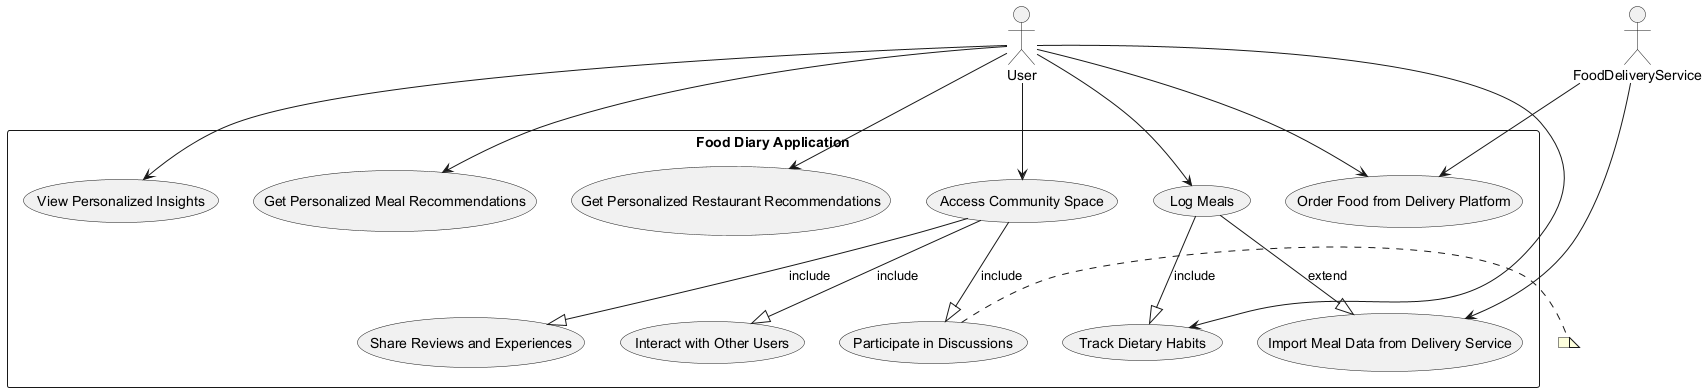

The diagram above was rendered by PlantUML. Its source (embedded in the PNG):
@startuml
' Actors
actor User
actor FoodDeliveryService as FoodDeliveryPlatform

' System Boundary
rectangle "Food Diary Application" {

  ' Use Cases
  usecase "Log Meals" as UC_LogMeals
  usecase "Track Dietary Habits" as UC_TrackHabits
  usecase "View Personalized Insights" as UC_ViewInsights
  usecase "Import Meal Data from Delivery Service" as UC_ImportMealData
  usecase "Get Personalized Meal Recommendations" as UC_GetRecommendations
  usecase "Get Personalized Restaurant Recommendations" as UC_GetRestaurantRecommendations
  usecase "Order Food from Delivery Platform" as UC_OrderFood
  usecase "Access Community Space" as UC_CommunitySpace
  usecase "Share Reviews and Experiences" as UC_ShareReviews
  usecase "Interact with Other Users" as UC_InteractUsers
  usecase "Participate in Discussions" as UC_ParticipateDiscussions

  ' Relationships between use cases (include, extend)
  UC_LogMeals --|> UC_TrackHabits : include
  UC_LogMeals --|> UC_ImportMealData : extend
  UC_CommunitySpace --|> UC_ShareReviews : include
  UC_CommunitySpace --|> UC_InteractUsers : include
  UC_CommunitySpace --|> UC_ParticipateDiscussions : include

}

' Associations between Actors and Use Cases
User --> UC_LogMeals
User --> UC_TrackHabits
User --> UC_ViewInsights
User --> UC_GetRecommendations
User --> UC_GetRestaurantRecommendations
User --> UC_OrderFood
User --> UC_CommunitySpace

FoodDeliveryPlatform --> UC_ImportMealData
FoodDeliveryPlatform --> UC_OrderFood

' Notes for Non-Functional Considerations (as UML notes/stereotypes)
note right: 
  'Machine learning powers personalized recommendations (R2)
  'Integration with major delivery platforms required (R1, R4)
  'Community features enhance user engagement (R3)

@enduml